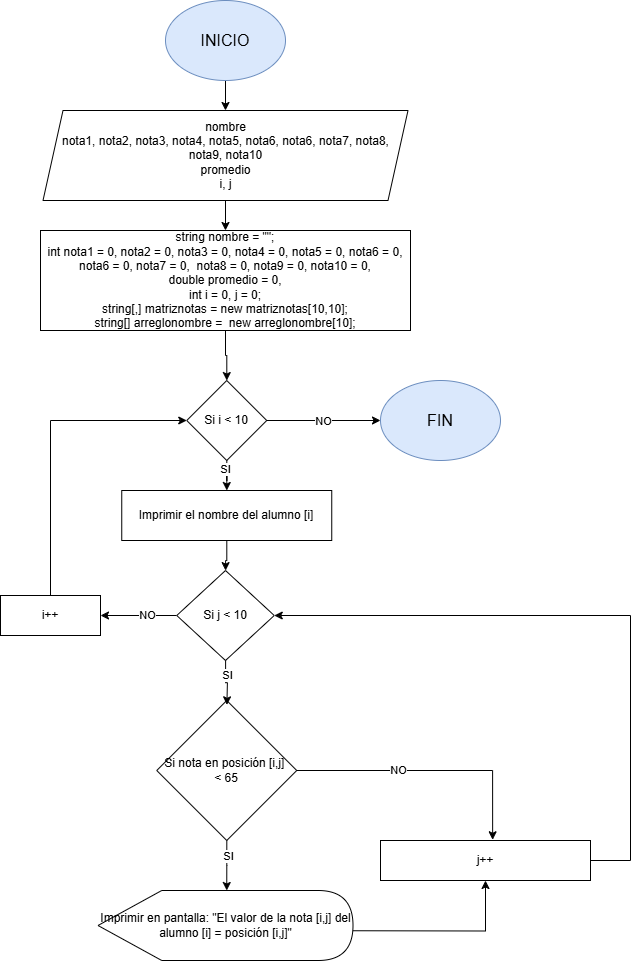

The diagram above was exported from draw.io. Its source (the exported page's mxGraphModel, read from the mxfile embedded in the PNG):
<mxGraphModel dx="1793" dy="1205" grid="1" gridSize="10" guides="1" tooltips="1" connect="1" arrows="1" fold="1" page="0" pageScale="1" pageWidth="827" pageHeight="1169" math="0" shadow="0">
  <root>
    <mxCell id="0" />
    <mxCell id="1" parent="0" />
    <mxCell id="iX65m-ZONL90zX9ajTUJ-1" style="edgeStyle=orthogonalEdgeStyle;rounded=0;orthogonalLoop=1;jettySize=auto;html=1;entryX=0.5;entryY=0;entryDx=0;entryDy=0;" parent="1" source="iX65m-ZONL90zX9ajTUJ-2" target="iX65m-ZONL90zX9ajTUJ-4" edge="1">
      <mxGeometry relative="1" as="geometry" />
    </mxCell>
    <mxCell id="iX65m-ZONL90zX9ajTUJ-2" value="&lt;font style=&quot;font-size: 16px;&quot;&gt;INICIO&lt;/font&gt;" style="ellipse;whiteSpace=wrap;html=1;fillColor=#dae8fc;strokeColor=#6c8ebf;" parent="1" vertex="1">
      <mxGeometry x="205" y="-210" width="120" height="80" as="geometry" />
    </mxCell>
    <mxCell id="iX65m-ZONL90zX9ajTUJ-3" style="edgeStyle=orthogonalEdgeStyle;rounded=0;orthogonalLoop=1;jettySize=auto;html=1;entryX=0.5;entryY=0;entryDx=0;entryDy=0;" parent="1" source="iX65m-ZONL90zX9ajTUJ-4" target="iX65m-ZONL90zX9ajTUJ-6" edge="1">
      <mxGeometry relative="1" as="geometry" />
    </mxCell>
    <mxCell id="iX65m-ZONL90zX9ajTUJ-4" value="nombre&lt;div&gt;nota1, nota2, nota3, nota4, nota5, nota6, nota6, nota7, nota8, nota9, nota10&lt;/div&gt;&lt;div&gt;promedio&lt;/div&gt;&lt;div&gt;i, j&lt;/div&gt;" style="shape=parallelogram;perimeter=parallelogramPerimeter;whiteSpace=wrap;html=1;fixedSize=1;" parent="1" vertex="1">
      <mxGeometry x="82.5" y="-100" width="365" height="90" as="geometry" />
    </mxCell>
    <mxCell id="Av6lM8txRgh0IgwJLnuI-39" style="edgeStyle=orthogonalEdgeStyle;rounded=0;orthogonalLoop=1;jettySize=auto;html=1;" parent="1" source="iX65m-ZONL90zX9ajTUJ-6" target="Av6lM8txRgh0IgwJLnuI-37" edge="1">
      <mxGeometry relative="1" as="geometry" />
    </mxCell>
    <mxCell id="iX65m-ZONL90zX9ajTUJ-6" value="string nombre = &quot;&quot;;&lt;div&gt;int nota1 = 0, nota2 = 0, nota3 = 0, nota4 = 0, nota5 = 0, nota6 = 0, nota6 = 0, nota7 = 0,&amp;nbsp; nota8 = 0, nota9 = 0, nota10 = 0,&lt;/div&gt;&lt;div&gt;double promedio = 0,&lt;/div&gt;&lt;div&gt;&lt;span style=&quot;background-color: transparent; color: light-dark(rgb(0, 0, 0), rgb(255, 255, 255));&quot;&gt;int i = 0, j = 0;&lt;/span&gt;&lt;/div&gt;&lt;div&gt;&lt;span style=&quot;background-color: transparent; color: light-dark(rgb(0, 0, 0), rgb(255, 255, 255));&quot;&gt;string[,] matriznotas = new matriznotas[10,10];&lt;br&gt;string[] arreglonombre =&amp;nbsp; new arreglonombre[10];&lt;/span&gt;&lt;/div&gt;" style="rounded=0;whiteSpace=wrap;html=1;" parent="1" vertex="1">
      <mxGeometry x="80" y="20" width="370" height="100" as="geometry" />
    </mxCell>
    <mxCell id="2_A6TOir0Rrod5iLmOkC-1" style="edgeStyle=orthogonalEdgeStyle;rounded=0;orthogonalLoop=1;jettySize=auto;html=1;" parent="1" source="Av6lM8txRgh0IgwJLnuI-1" target="Av6lM8txRgh0IgwJLnuI-28" edge="1">
      <mxGeometry relative="1" as="geometry" />
    </mxCell>
    <mxCell id="Av6lM8txRgh0IgwJLnuI-1" value="&lt;div&gt;Imprimir el nombre del alumno [i]&lt;/div&gt;" style="rounded=0;whiteSpace=wrap;html=1;" parent="1" vertex="1">
      <mxGeometry x="161.25" y="280" width="210" height="50" as="geometry" />
    </mxCell>
    <mxCell id="Av6lM8txRgh0IgwJLnuI-16" style="edgeStyle=orthogonalEdgeStyle;rounded=0;orthogonalLoop=1;jettySize=auto;html=1;" parent="1" source="Av6lM8txRgh0IgwJLnuI-10" edge="1">
      <mxGeometry relative="1" as="geometry">
        <mxPoint x="266.25" y="680" as="targetPoint" />
      </mxGeometry>
    </mxCell>
    <mxCell id="Av6lM8txRgh0IgwJLnuI-17" value="SI" style="edgeLabel;html=1;align=center;verticalAlign=middle;resizable=0;points=[];" parent="Av6lM8txRgh0IgwJLnuI-16" vertex="1" connectable="0">
      <mxGeometry x="-0.362" y="1" relative="1" as="geometry">
        <mxPoint as="offset" />
      </mxGeometry>
    </mxCell>
    <mxCell id="Av6lM8txRgh0IgwJLnuI-10" value="Si nota en posición [i,j]&amp;nbsp;&lt;div&gt;&amp;lt; 65&lt;/div&gt;" style="rhombus;whiteSpace=wrap;html=1;" parent="1" vertex="1">
      <mxGeometry x="196.25" y="490" width="140" height="140" as="geometry" />
    </mxCell>
    <mxCell id="Av6lM8txRgh0IgwJLnuI-25" style="edgeStyle=orthogonalEdgeStyle;rounded=0;orthogonalLoop=1;jettySize=auto;html=1;" parent="1" target="Av6lM8txRgh0IgwJLnuI-24" edge="1">
      <mxGeometry relative="1" as="geometry">
        <mxPoint x="266.25" y="720" as="sourcePoint" />
      </mxGeometry>
    </mxCell>
    <mxCell id="2_A6TOir0Rrod5iLmOkC-6" style="edgeStyle=orthogonalEdgeStyle;rounded=0;orthogonalLoop=1;jettySize=auto;html=1;entryX=1;entryY=0.5;entryDx=0;entryDy=0;" parent="1" source="Av6lM8txRgh0IgwJLnuI-24" target="Av6lM8txRgh0IgwJLnuI-28" edge="1">
      <mxGeometry relative="1" as="geometry">
        <Array as="points">
          <mxPoint x="670" y="650" />
          <mxPoint x="670" y="405" />
        </Array>
      </mxGeometry>
    </mxCell>
    <mxCell id="Av6lM8txRgh0IgwJLnuI-24" value="j++" style="rounded=0;whiteSpace=wrap;html=1;" parent="1" vertex="1">
      <mxGeometry x="420" y="630" width="210" height="40" as="geometry" />
    </mxCell>
    <mxCell id="Av6lM8txRgh0IgwJLnuI-45" style="edgeStyle=orthogonalEdgeStyle;rounded=0;orthogonalLoop=1;jettySize=auto;html=1;" parent="1" source="Av6lM8txRgh0IgwJLnuI-28" edge="1">
      <mxGeometry relative="1" as="geometry">
        <mxPoint x="140" y="405" as="targetPoint" />
      </mxGeometry>
    </mxCell>
    <mxCell id="Av6lM8txRgh0IgwJLnuI-46" value="NO" style="edgeLabel;html=1;align=center;verticalAlign=middle;resizable=0;points=[];" parent="Av6lM8txRgh0IgwJLnuI-45" vertex="1" connectable="0">
      <mxGeometry x="-0.2182" y="-1" relative="1" as="geometry">
        <mxPoint as="offset" />
      </mxGeometry>
    </mxCell>
    <mxCell id="Av6lM8txRgh0IgwJLnuI-28" value="Si j &amp;lt; 10" style="rhombus;whiteSpace=wrap;html=1;" parent="1" vertex="1">
      <mxGeometry x="216.25" y="360" width="97.5" height="90" as="geometry" />
    </mxCell>
    <mxCell id="Av6lM8txRgh0IgwJLnuI-33" style="edgeStyle=orthogonalEdgeStyle;rounded=0;orthogonalLoop=1;jettySize=auto;html=1;entryX=0.459;entryY=0.108;entryDx=0;entryDy=0;entryPerimeter=0;" parent="1" source="Av6lM8txRgh0IgwJLnuI-28" edge="1">
      <mxGeometry relative="1" as="geometry">
        <mxPoint x="266.3899999999999" y="494.31999999999994" as="targetPoint" />
      </mxGeometry>
    </mxCell>
    <mxCell id="Av6lM8txRgh0IgwJLnuI-36" value="SI" style="edgeLabel;html=1;align=center;verticalAlign=middle;resizable=0;points=[];" parent="Av6lM8txRgh0IgwJLnuI-33" vertex="1" connectable="0">
      <mxGeometry x="-0.3688" y="1" relative="1" as="geometry">
        <mxPoint as="offset" />
      </mxGeometry>
    </mxCell>
    <mxCell id="Av6lM8txRgh0IgwJLnuI-40" style="edgeStyle=orthogonalEdgeStyle;rounded=0;orthogonalLoop=1;jettySize=auto;html=1;" parent="1" source="Av6lM8txRgh0IgwJLnuI-37" target="Av6lM8txRgh0IgwJLnuI-1" edge="1">
      <mxGeometry relative="1" as="geometry" />
    </mxCell>
    <mxCell id="Av6lM8txRgh0IgwJLnuI-41" value="SI" style="edgeLabel;html=1;align=center;verticalAlign=middle;resizable=0;points=[];" parent="Av6lM8txRgh0IgwJLnuI-40" vertex="1" connectable="0">
      <mxGeometry x="-0.6428" y="-2" relative="1" as="geometry">
        <mxPoint as="offset" />
      </mxGeometry>
    </mxCell>
    <mxCell id="Av6lM8txRgh0IgwJLnuI-37" value="Si i &amp;lt; 10" style="rhombus;whiteSpace=wrap;html=1;" parent="1" vertex="1">
      <mxGeometry x="226.25" y="170" width="80" height="80" as="geometry" />
    </mxCell>
    <mxCell id="Av6lM8txRgh0IgwJLnuI-49" style="edgeStyle=orthogonalEdgeStyle;rounded=0;orthogonalLoop=1;jettySize=auto;html=1;entryX=0;entryY=0.5;entryDx=0;entryDy=0;" parent="1" source="Av6lM8txRgh0IgwJLnuI-44" target="Av6lM8txRgh0IgwJLnuI-37" edge="1">
      <mxGeometry relative="1" as="geometry">
        <Array as="points">
          <mxPoint x="90" y="210" />
        </Array>
      </mxGeometry>
    </mxCell>
    <mxCell id="Av6lM8txRgh0IgwJLnuI-44" value="i++" style="rounded=0;whiteSpace=wrap;html=1;" parent="1" vertex="1">
      <mxGeometry x="40" y="385" width="100" height="40" as="geometry" />
    </mxCell>
    <mxCell id="Av6lM8txRgh0IgwJLnuI-55" style="edgeStyle=orthogonalEdgeStyle;rounded=0;orthogonalLoop=1;jettySize=auto;html=1;" parent="1" source="Av6lM8txRgh0IgwJLnuI-37" target="Av6lM8txRgh0IgwJLnuI-86" edge="1">
      <mxGeometry relative="1" as="geometry">
        <mxPoint x="416" y="206.8699999999999" as="targetPoint" />
      </mxGeometry>
    </mxCell>
    <mxCell id="Av6lM8txRgh0IgwJLnuI-56" value="NO" style="edgeLabel;html=1;align=center;verticalAlign=middle;resizable=0;points=[];" parent="Av6lM8txRgh0IgwJLnuI-55" vertex="1" connectable="0">
      <mxGeometry x="-0.0241" relative="1" as="geometry">
        <mxPoint as="offset" />
      </mxGeometry>
    </mxCell>
    <mxCell id="Av6lM8txRgh0IgwJLnuI-86" value="&lt;font style=&quot;font-size: 16px;&quot;&gt;FIN&lt;/font&gt;" style="ellipse;whiteSpace=wrap;html=1;fillColor=#dae8fc;strokeColor=#6c8ebf;" parent="1" vertex="1">
      <mxGeometry x="420" y="170" width="120" height="80" as="geometry" />
    </mxCell>
    <mxCell id="2_A6TOir0Rrod5iLmOkC-3" value="Imprimir en pantalla: &quot;El valor de la nota [i,j] del alumno [i] = posición [i,j]&quot;" style="shape=display;whiteSpace=wrap;html=1;" parent="1" vertex="1">
      <mxGeometry x="137.5" y="680" width="255" height="70" as="geometry" />
    </mxCell>
    <mxCell id="2_A6TOir0Rrod5iLmOkC-4" style="edgeStyle=orthogonalEdgeStyle;rounded=0;orthogonalLoop=1;jettySize=auto;html=1;entryX=0.534;entryY=-0.018;entryDx=0;entryDy=0;entryPerimeter=0;" parent="1" source="Av6lM8txRgh0IgwJLnuI-10" target="Av6lM8txRgh0IgwJLnuI-24" edge="1">
      <mxGeometry relative="1" as="geometry" />
    </mxCell>
    <mxCell id="2_A6TOir0Rrod5iLmOkC-5" value="NO" style="edgeLabel;html=1;align=center;verticalAlign=middle;resizable=0;points=[];" parent="2_A6TOir0Rrod5iLmOkC-4" vertex="1" connectable="0">
      <mxGeometry x="-0.235" y="1" relative="1" as="geometry">
        <mxPoint as="offset" />
      </mxGeometry>
    </mxCell>
  </root>
</mxGraphModel>